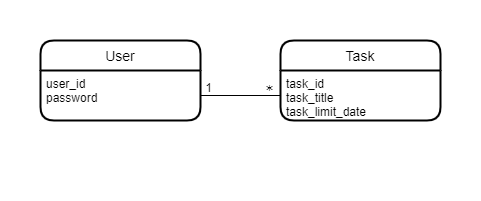

The diagram above was exported from draw.io. Its source (the exported page's mxGraphModel, read from the mxfile embedded in the PNG):
<mxGraphModel dx="1102" dy="685" grid="1" gridSize="10" guides="1" tooltips="1" connect="1" arrows="1" fold="1" page="1" pageScale="1" pageWidth="827" pageHeight="1169" math="0" shadow="0">
  <root>
    <mxCell id="0" />
    <mxCell id="1" parent="0" />
    <mxCell id="4cZRUppNWiRr_IqXF58o-8" value="" style="rounded=0;whiteSpace=wrap;html=1;strokeColor=none;" vertex="1" parent="1">
      <mxGeometry x="40" y="40" width="480" height="200" as="geometry" />
    </mxCell>
    <mxCell id="4cZRUppNWiRr_IqXF58o-1" value="User" style="swimlane;childLayout=stackLayout;horizontal=1;startSize=30;horizontalStack=0;rounded=1;fontSize=14;fontStyle=0;strokeWidth=2;resizeParent=0;resizeLast=1;shadow=0;dashed=0;align=center;" vertex="1" parent="1">
      <mxGeometry x="80" y="80" width="160" height="80" as="geometry" />
    </mxCell>
    <mxCell id="4cZRUppNWiRr_IqXF58o-2" value="user_id&#10;password" style="align=left;strokeColor=none;fillColor=none;spacingLeft=4;fontSize=12;verticalAlign=top;resizable=0;rotatable=0;part=1;" vertex="1" parent="4cZRUppNWiRr_IqXF58o-1">
      <mxGeometry y="30" width="160" height="50" as="geometry" />
    </mxCell>
    <mxCell id="4cZRUppNWiRr_IqXF58o-3" value="Task" style="swimlane;childLayout=stackLayout;horizontal=1;startSize=30;horizontalStack=0;rounded=1;fontSize=14;fontStyle=0;strokeWidth=2;resizeParent=0;resizeLast=1;shadow=0;dashed=0;align=center;" vertex="1" parent="1">
      <mxGeometry x="320" y="80" width="160" height="80" as="geometry" />
    </mxCell>
    <mxCell id="4cZRUppNWiRr_IqXF58o-4" value="task_id&#10;task_title&#10;task_limit_date" style="align=left;strokeColor=none;fillColor=none;spacingLeft=4;fontSize=12;verticalAlign=top;resizable=0;rotatable=0;part=1;" vertex="1" parent="4cZRUppNWiRr_IqXF58o-3">
      <mxGeometry y="30" width="160" height="50" as="geometry" />
    </mxCell>
    <mxCell id="4cZRUppNWiRr_IqXF58o-7" style="edgeStyle=orthogonalEdgeStyle;rounded=0;orthogonalLoop=1;jettySize=auto;html=1;exitX=1;exitY=0.5;exitDx=0;exitDy=0;entryX=0;entryY=0.5;entryDx=0;entryDy=0;endArrow=none;endFill=0;" edge="1" parent="1" source="4cZRUppNWiRr_IqXF58o-2" target="4cZRUppNWiRr_IqXF58o-4">
      <mxGeometry relative="1" as="geometry" />
    </mxCell>
    <mxCell id="4cZRUppNWiRr_IqXF58o-9" value="1" style="text;align=center;verticalAlign=middle;resizable=0;points=[];autosize=1;strokeColor=none;fillColor=none;imageAspect=1;expand=1;spacing=0;html=1;fontColor=default;" vertex="1" parent="1">
      <mxGeometry x="233" y="118" width="30" height="20" as="geometry" />
    </mxCell>
    <mxCell id="4cZRUppNWiRr_IqXF58o-10" value="＊" style="text;align=center;verticalAlign=middle;resizable=0;points=[];autosize=1;strokeColor=none;fillColor=none;imageAspect=1;expand=1;spacing=0;html=1;fontColor=default;" vertex="1" parent="1">
      <mxGeometry x="294" y="118" width="30" height="20" as="geometry" />
    </mxCell>
  </root>
</mxGraphModel>